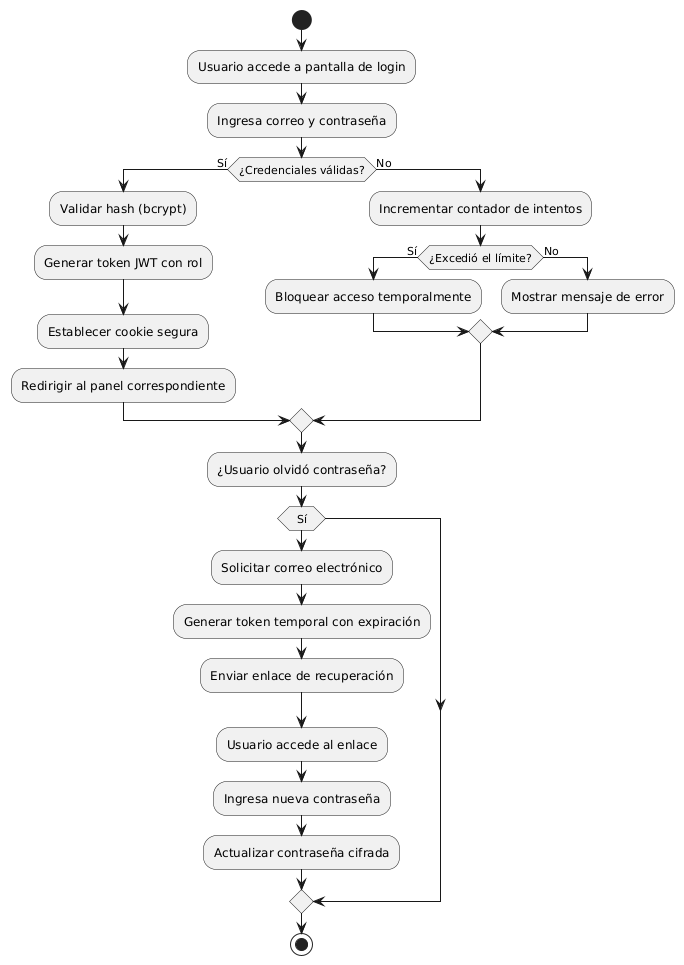

The diagram above was rendered by PlantUML. Its source (embedded in the PNG):
@startuml
start

:Usuario accede a pantalla de login;
:Ingresa correo y contraseña;

if (¿Credenciales válidas?) then (Sí)
  :Validar hash (bcrypt);
  :Generar token JWT con rol;
  :Establecer cookie segura;
  :Redirigir al panel correspondiente;
else (No)
  :Incrementar contador de intentos;
  if (¿Excedió el límite?) then (Sí)
    :Bloquear acceso temporalmente;
  else (No)
    :Mostrar mensaje de error;
  endif
endif

:¿Usuario olvidó contraseña?;
if (Sí) then
  :Solicitar correo electrónico;
  :Generar token temporal con expiración;
  :Enviar enlace de recuperación;
  :Usuario accede al enlace;
  :Ingresa nueva contraseña;
  :Actualizar contraseña cifrada;
endif

stop
@enduml